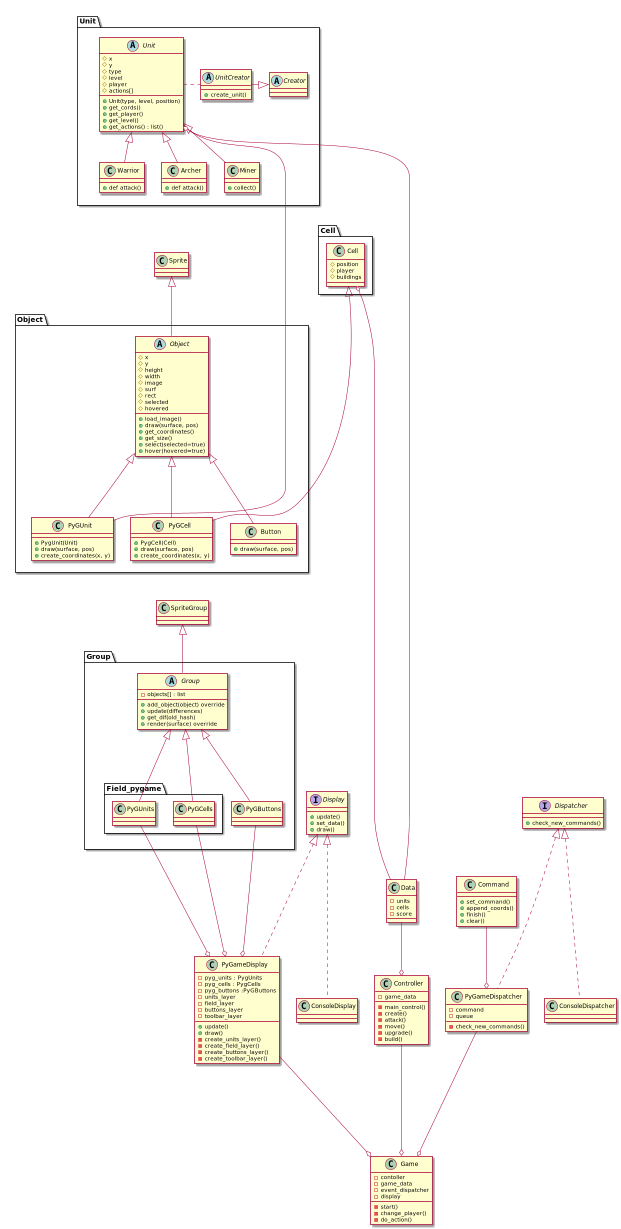

The diagram above was rendered by PlantUML. Its source (embedded in the PNG):
@startuml

class Sprite{}
Sprite <|-- Object

package Object{
    abstract class Object{
        # x
        # y
        # height
        # width
        # image
        # surf
        # rect
        + load_image()
        # selected
        # hovered
        + draw(surface, pos)
        + get_coordinates()
        + get_size()
        + select(selected=true)
        + hover(hovered=true)
    }

    Object <|---down PyGUnit
    class PyGUnit{
        + PygUnit(Unit)
        + draw(surface, pos)
        + create_coordinates(x, y)
    }

    Object <|--- PyGCell
    class PyGCell {
        + PygCell(Cell)
        + draw(surface, pos)
        + create_coordinates(x, y)
    }

    Object <|--- Button
    class Button {
        + draw(surface, pos)
    }
}

Unit <|------ PyGUnit
package Unit {
    abstract class Unit{
        # x
        # y
        # type
        # level
        # player
        # actions[]

        + Unit(type, level, position)
        + get_cords()
        + get_player()
        + get_level()
        + get_actions() : list()
    }

    Unit <|-- Warrior
    class Warrior {
        + def attack()
    }

    Unit <|-- Archer
    class Archer {
        + def attack()
    }

    Unit <|-- Miner
    class Miner {
        + collect()
    }

    abstract class UnitCreator{
        + create_unit()
    }

    abstract class Creator{}

    Unit . UnitCreator
    UnitCreator -|> Creator
}

package Cell{
    Cell <|---- PyGCell
    class Cell {
        # position
        # player
        # buildings
     }
}

class SpriteGroup{}
SpriteGroup <|-- Group

package Group{
    abstract class Group{
        - objects[] : list
        + add_object(object) override
        + update(differences)
        + get_dif(old_hash)
        + render(surface) override
    }

    package Field_pygame {
        class PyGCells {}
        PyGCell ---[hidden]--o PyGCells : 1..n
        Group <|--- PyGCells

        class PyGUnits {}
        Group <|--- PyGUnits
        PyGUnit ---[hidden]--o PyGUnits : 1..n
    }

    class PyGButtons {}
    Button ---[hidden]--o PyGButtons : 1..n
    Group <|--- PyGButtons

}


interface Display{
    + update()
    + set_data()
    + draw()
}

class PyGameDisplay {
    - pyg_units : PygUnits
    - pyg_cells : PygCells
    - pyg_buttons :PyGButtons
    - units_layer
    - field_layer
    - buttons_layer
    - toolbar_layer
    + update()
    + draw()
    - create_units_layer()
    - create_field_layer()
    - create_buttons_layer()
    - create_toolbar_layer()
}

PyGUnits ---o PyGameDisplay
PyGCells ---o PyGameDisplay
PyGButtons ---o PyGameDisplay


class Game {
    - contoller
    - game_data
    - event_dispatcher
    - display
    - start()
    - change_player()
    - do_action()
}

Display <|... ConsoleDisplay
Display <|... PyGameDisplay

interface Dispatcher{
    +check_new_commands()
}

class PyGameDispatcher{
    -command
    -queue
    -check_new_commands()
}

Dispatcher <|... PyGameDispatcher
Dispatcher <|... ConsoleDispatcher

class Command{
    + set_command()
    + append_coords()
    + finish()
    + clear()
}

Command --o PyGameDispatcher

PyGameDispatcher ----o Game
PyGameDisplay ----o Game

class Data{
    - units
    - cells
    - score
}

class Controller{
    - game_data
    -  main_control()
    - create()
    - attack()
    - move()
    - upgrade()
    - build()
}
Data --o Controller

Unit o-------- Data
Cell o--------- Data

Controller ----o Game

@enduml